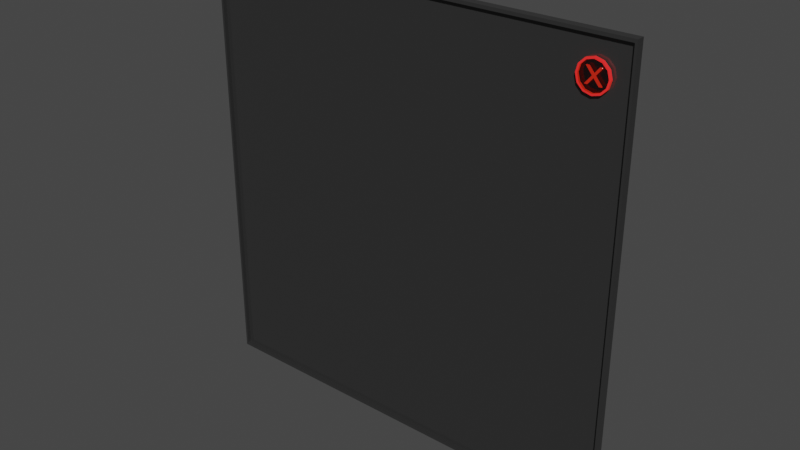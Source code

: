 # Source: QM_InfoTable.blend  (saved by Blender 2.83.1; exported with 4.5.12 LTS)
import bpy
from mathutils import Matrix  # noqa: F401  (used for matrix-valued properties, if any)

bpy.ops.wm.read_factory_settings(use_empty=True)
scene = bpy.context.scene
scene.name = 'Scene'

# ---- collections
col_collection = bpy.data.collections.new('Collection'); scene.collection.children.link(col_collection)

# ---- materials (node trees are filled in below, after node groups)
mat_metal_light = bpy.data.materials.new('Metal Light')
mat_metal_light.use_transparent_shadow = False
mat_red = bpy.data.materials.new('Red')
mat_red.use_transparent_shadow = False
mat_glass = bpy.data.materials.new('Glass')
mat_glass.surface_render_method = 'BLENDED'
mat_glass.blend_method = 'BLEND'
mat_glass.use_transparent_shadow = False
mat_glass.use_raytrace_refraction = True
mat_glass.use_screen_refraction = True
mat_glass.thickness_mode = 'SLAB'

# ---- node groups
ng_auto_smooth = bpy.data.node_groups.new('Auto Smooth', 'GeometryNodeTree')
_s = ng_auto_smooth.interface.new_socket(name='Geometry', in_out='OUTPUT', socket_type='NodeSocketGeometry')
_s = ng_auto_smooth.interface.new_socket(name='Geometry', in_out='INPUT', socket_type='NodeSocketGeometry')
_s = ng_auto_smooth.interface.new_socket(name='Angle', in_out='INPUT', socket_type='NodeSocketFloat')
_s.subtype = 'ANGLE'
_s.min_value = 0.0
_s.max_value = 3.142
ng_auto_smooth.is_modifier = True
_N = ng_auto_smooth.nodes; _L = ng_auto_smooth.links
n0 = _N.new('NodeGroupOutput'); n0.name = 'Group Output'; n0.location = (480, -100)
n1 = _N.new('NodeGroupInput'); n1.name = 'Group Input'; n1.location = (-420, -300)
n2 = _N.new('NodeGroupInput'); n2.name = 'Group Input.001'; n2.location = (-60, -100)
n3 = _N.new('GeometryNodeSetShadeSmooth'); n3.name = 'Set Shade Smooth'; n3.location = (120, -100)
n3.domain = 'EDGE'
n4 = _N.new('GeometryNodeSetShadeSmooth'); n4.name = 'Set Shade Smooth.001'; n4.location = (300, -100)
n5 = _N.new('GeometryNodeInputMeshEdgeAngle'); n5.name = 'Edge Angle'; n5.location = (-420, -220)
n6 = _N.new('GeometryNodeInputEdgeSmooth'); n6.name = 'Is Edge Smooth'; n6.location = (-60, -160)
n7 = _N.new('GeometryNodeInputShadeSmooth'); n7.name = 'Is Face Smooth'; n7.location = (-240, -340)
n8 = _N.new('FunctionNodeBooleanMath'); n8.name = 'Boolean Math'; n8.location = (-60, -220)
n9 = _N.new('FunctionNodeCompare'); n9.name = 'Compare'; n9.location = (-240, -180)
n9.operation = 'LESS_EQUAL'
_L.new(n5.outputs[0], n9.inputs[0])
_L.new(n4.outputs[0], n0.inputs[0])
_L.new(n1.outputs[1], n9.inputs[1])
_L.new(n9.outputs[0], n8.inputs[0])
_L.new(n7.outputs[0], n8.inputs[1])
_L.new(n2.outputs[0], n3.inputs[0])
_L.new(n6.outputs[0], n3.inputs[1])
_L.new(n3.outputs[0], n4.inputs[0])
_L.new(n8.outputs[0], n3.inputs[2])
n0.is_active_output = True

# ---- material node trees
mat_metal_light.use_nodes = True; mat_metal_light.node_tree.nodes.clear()
_N = mat_metal_light.node_tree.nodes; _L = mat_metal_light.node_tree.links
n0 = _N.new('ShaderNodeOutputMaterial'); n0.name = 'Material Output'; n0.location = (300, 300)
n1 = _N.new('ShaderNodeBsdfPrincipled'); n1.name = 'Principled BSDF'; n1.location = (10, 300)
n1.distribution = 'GGX'
n1.subsurface_method = 'BURLEY'
n1.inputs[0].default_value = (0.06072, 0.06072, 0.06072, 1.0)
n1.inputs[1].default_value = 0.5143
n1.inputs[2].default_value = 0.1343
n1.inputs[3].default_value = 1.45
n1.inputs[27].default_value = (0.0, 0.0, 0.0, 1.0)
n1.inputs[28].default_value = 1.0
_L.new(n1.outputs[0], n0.inputs[0])
n0.is_active_output = True
mat_red.use_nodes = True; mat_red.node_tree.nodes.clear()
_N = mat_red.node_tree.nodes; _L = mat_red.node_tree.links
n0 = _N.new('ShaderNodeOutputMaterial'); n0.name = 'Material Output'; n0.location = (300, 300)
n1 = _N.new('ShaderNodeBsdfPrincipled'); n1.name = 'Principled BSDF'; n1.location = (10, 300)
n1.distribution = 'GGX'
n1.subsurface_method = 'BURLEY'
n1.inputs[0].default_value = (0.8, 0.007058, 0.0249, 1.0)
n1.inputs[3].default_value = 1.45
n1.inputs[27].default_value = (0.4575, 0.01577, 0.004029, 1.0)
n1.inputs[28].default_value = 1.0
_L.new(n1.outputs[0], n0.inputs[0])
n0.is_active_output = True
mat_glass.use_nodes = True; mat_glass.node_tree.nodes.clear()
_N = mat_glass.node_tree.nodes; _L = mat_glass.node_tree.links
n0 = _N.new('ShaderNodeOutputMaterial'); n0.name = 'Material Output'; n0.location = (300, 300)
n1 = _N.new('ShaderNodeBsdfPrincipled'); n1.name = 'Principled BSDF'; n1.location = (10, 300)
n1.distribution = 'GGX'
n1.subsurface_method = 'BURLEY'
n1.inputs[0].default_value = (0.01169, 0.01813, 0.02539, 1.0)
n1.inputs[1].default_value = 0.4629
n1.inputs[2].default_value = 0.04857
n1.inputs[3].default_value = 1.45
n1.inputs[4].default_value = 0.08571
n1.inputs[27].default_value = (0.0, 0.0, 0.0, 1.0)
n1.inputs[28].default_value = 1.0
_L.new(n1.outputs[0], n0.inputs[0])
n0.is_active_output = True

# ---- world
world_world = bpy.data.worlds.new('World'); scene.world = world_world
world_world.use_nodes = True; world_world.node_tree.nodes.clear()
_N = world_world.node_tree.nodes; _L = world_world.node_tree.links
n0 = _N.new('ShaderNodeOutputWorld'); n0.name = 'World Output'; n0.location = (300, 300)
n1 = _N.new('ShaderNodeBackground'); n1.name = 'Background'; n1.location = (10, 300)
n1.inputs[0].default_value = (0.05088, 0.05088, 0.05088, 1.0)
_L.new(n1.outputs[0], n0.inputs[0])
n0.is_active_output = True
world_world.color = (0.05088, 0.05088, 0.05088)
world_world.use_sun_shadow = False
world_world.sun_shadow_jitter_overblur = 0.0

# ---- meshes
me_cube_009 = bpy.data.meshes.new('Cube.009')
me_cube_009.from_pydata([(-11.52, -0.1515, -8.018), (-11.52, -0.1515, 8.034), (-11.64, 0.1515, -8.136), (-11.64, 0.1515, 8.152), (11.52, -0.1515, -8.018), (11.52, -0.1515, 8.034), (11.64, 0.1515, -8.136), (11.64, 0.1515, 8.152), (-11.64, -0.1515, -8.136), (-11.64, -0.1515, 8.152), (11.64, -0.1515, 8.152), (11.64, -0.1515, -8.136), (-11.52, -0.003605, -8.018), (-11.52, -0.003605, 8.034), (11.52, -0.003605, 8.034), (11.52, -0.003605, -8.018)], [], [(8, 9, 3, 2), (2, 3, 7, 6), (6, 7, 10, 11), (5, 1, 13, 14), (2, 6, 11, 8), (7, 3, 9, 10), (0, 1, 9, 8), (5, 4, 11, 10), (4, 0, 8, 11), (1, 5, 10, 9), (15, 14, 13, 12), (4, 5, 14, 15), (0, 4, 15, 12), (1, 0, 12, 13)])
me_cube_009.polygons.foreach_set('use_smooth', [True] * 14)
_uv = me_cube_009.uv_layers.new(name='UVMap')
_uv.uv.foreach_set('vector', [0.6066, 0.741, 0.6066, 0.6929, 0.6169, 0.6929, 0.6169, 0.741, 0.336, 0.7423, 0.2833, 0.7423, 0.2833, 0.02162, 0.336, 0.02162, 0.8813, 0.4936, 0.8813, 0.5417, 0.871, 0.5417, 0.871, 0.4936, 0.9948, 0.7348, 0.9948, 0.0214, 0.9998, 0.0214, 0.9998, 0.7348, 0.9434, 0.7423, 0.9434, 0.02162, 0.9537, 0.02162, 0.9537, 0.7423, 0.9319, 0.02162, 0.9319, 0.7423, 0.9216, 0.7423, 0.9216, 0.02162, 0.3431, 0.7387, 0.3878, 0.7387, 0.3918, 0.7423, 0.3391, 0.7423, 0.3878, 0.02528, 0.3431, 0.02528, 0.3391, 0.02162, 0.3918, 0.02162, 0.3431, 0.02528, 0.3431, 0.7387, 0.3391, 0.7423, 0.3391, 0.02162, 0.3878, 0.7387, 0.3878, 0.02528, 0.3918, 0.02162, 0.3918, 0.7423, 0.5356, 0.0214, 0.5803, 0.0214, 0.5803, 0.7348, 0.5356, 0.7348, 0.6098, 0.677, 0.6098, 0.6362, 0.6148, 0.6362, 0.6148, 0.677, 0.9789, 0.7348, 0.9789, 0.0214, 0.9839, 0.0214, 0.9839, 0.7348, 0.8003, 0.7145, 0.8003, 0.6737, 0.8054, 0.6737, 0.8054, 0.7145])
me_cube_009.materials.append(mat_metal_light)
me_cube_009.use_remesh_fix_poles = True
me_cube_009.use_remesh_preserve_attributes = False
me_cube_009.use_mirror_vertex_groups = False
me_cube_009.update()
me_circle_002 = bpy.data.meshes.new('Circle.002')
me_circle_002.from_pydata([(0.0, 1.0, 0.0), (-0.5, 0.866, 0.0), (-0.866, 0.5, 0.0), (-1.0, -4.371e-08, 0.0), (-0.866, -0.5, 0.0), (-0.5, -0.866, 0.0), (-1.51e-07, -1.0, 0.0), (0.5, -0.866, 0.0), (0.866, -0.5, 0.0), (1.0, -4.649e-07, 0.0), (0.866, 0.5, 0.0), (0.5, 0.866, 0.0), (1.041e-09, 0.8953, 0.0), (-0.4476, 0.7753, 0.0), (-0.7753, 0.4476, 0.0), (-0.8953, -5.37e-08, 0.0), (-0.7753, -0.4476, 0.0), (-0.4476, -0.7753, 0.0), (-1.341e-07, -0.8953, 0.0), (0.4476, -0.7753, 0.0), (0.7753, -0.4476, 0.0), (0.8953, -4.308e-07, 0.0), (0.7753, 0.4476, 0.0), (0.4476, 0.7753, 0.0), (0.0, 1.0, 0.1551), (-0.5, 0.866, 0.1551), (-0.866, 0.5, 0.1551), (-1.0, -4.371e-08, 0.1551), (-0.866, -0.5, 0.1551), (-0.5, -0.866, 0.1551), (-1.51e-07, -1.0, 0.1551), (0.5, -0.866, 0.1551), (0.866, -0.5, 0.1551), (1.0, -4.649e-07, 0.1551), (0.866, 0.5, 0.1551), (0.5, 0.866, 0.1551), (1.041e-09, 0.8953, 0.1551), (-0.4476, 0.7753, 0.1551), (-0.7753, 0.4476, 0.1551), (-0.8953, -5.37e-08, 0.1551), (-0.7753, -0.4476, 0.1551), (-0.4476, -0.7753, 0.1551), (-1.341e-07, -0.8953, 0.1551), (0.4476, -0.7753, 0.1551), (0.7753, -0.4476, 0.1551), (0.8953, -4.308e-07, 0.1551), (0.7753, 0.4476, 0.1551), (0.4476, 0.7753, 0.1551), (0.4697, 0.4816, 0.007538), (0.3033, 0.4816, 0.007538), (0.003086, 0.1151, 0.007538), (-0.2986, 0.4816, 0.007538), (-0.4663, 0.4816, 0.007538), (-0.08149, 0.01786, 0.007538), (-0.4959, -0.4797, 0.007538), (-0.3282, -0.4797, 0.007538), (0.003086, -0.08222, 0.007538), (0.3301, -0.4797, 0.007538), (0.4965, -0.4797, 0.007538), (0.08625, 0.01786, 0.007538), (0.4697, 0.4816, 0.09374), (0.3033, 0.4816, 0.09374), (0.003086, 0.1151, 0.09374), (-0.2986, 0.4816, 0.09374), (-0.4663, 0.4816, 0.09374), (-0.08149, 0.01786, 0.09374), (-0.4959, -0.4797, 0.09374), (-0.3282, -0.4797, 0.09374), (0.003086, -0.08222, 0.09374), (0.3301, -0.4797, 0.09374), (0.4965, -0.4797, 0.09374), (0.08625, 0.01786, 0.09374), (0.3499, 0.8446, -2.001e-07), (0.6465, 0.6465, -1.393e-07), (0.8446, 0.3499, -6.249e-08), (0.9142, -1.794e-08, -5.493e-09), (0.8446, -0.3499, 5.151e-08), (0.6465, -0.6465, 7.134e-08), (0.3499, -0.8446, 1.107e-07), (0.3232, 0.8446, 0.06999), (0.5972, 0.6465, 0.1293), (0.7803, 0.3499, 0.169), (0.8446, 1.186e-08, 0.1829), (0.7803, -0.3499, 0.169), (0.5972, -0.6465, 0.1293), (0.3232, -0.8446, 0.06999), (0.2474, 0.8446, 0.1293), (0.4571, 0.6465, 0.239), (0.5972, 0.3499, 0.3122), (0.6465, 3.712e-08, 0.3379), (0.5972, -0.3499, 0.3122), (0.4571, -0.6465, 0.239), (0.2474, -0.8446, 0.1293), (0.1339, 0.8446, 0.169), (0.2474, 0.6465, 0.3122), (0.3232, 0.3499, 0.4079), (0.3499, 5.4e-08, 0.4415), (0.3232, -0.3499, 0.4079), (0.2474, -0.6465, 0.3122), (0.1339, -0.8446, 0.169), (8.872e-07, 0.8446, 0.1829), (7.101e-07, 0.6465, 0.3379), (6.829e-07, 0.3499, 0.4415), (6.556e-07, 5.993e-08, 0.4779), (6.829e-07, -0.3499, 0.4415), (7.101e-07, -0.6465, 0.3379), (8.055e-07, -0.8446, 0.1829), (-0.1339, 0.8446, 0.169), (-0.2474, 0.6465, 0.3122), (-0.3232, 0.3499, 0.4079), (-0.3499, 5.4e-08, 0.4415), (-0.3232, -0.3499, 0.4079), (-0.2474, -0.6465, 0.3122), (-0.1339, -0.8446, 0.169), (-0.2474, 0.8446, 0.1293), (-0.4571, 0.6465, 0.239), (-0.5972, 0.3499, 0.3122), (-0.6465, 3.712e-08, 0.3379), (-0.5972, -0.3499, 0.3122), (-0.4571, -0.6465, 0.239), (-0.2474, -0.8446, 0.1293), (-0.3232, 0.8446, 0.06999), (-0.5972, 0.6465, 0.1293), (-0.7803, 0.3499, 0.169), (-0.8446, 1.186e-08, 0.1829), (-0.7803, -0.3499, 0.169), (-0.5972, -0.6465, 0.1293), (-0.3232, -0.8446, 0.06999), (-0.3499, 0.8446, -2.57e-07), (-0.6465, 0.6465, -3.387e-07), (-0.8446, 0.3499, -3.046e-07), (-0.9142, -1.794e-08, -2.904e-07), (-0.8446, -0.3499, -1.906e-07), (-0.6465, -0.6465, -1.281e-07), (-0.3499, -0.8446, -2.456e-08), (9.537e-07, 0.9142, -1.489e-07), (9.537e-07, -0.9142, 7.678e-08)], [], [(0, 12, 23, 11), (2, 14, 13, 1), (9, 21, 20, 8), (6, 18, 17, 5), (3, 15, 14, 2), (10, 22, 21, 9), (7, 19, 18, 6), (4, 16, 15, 3), (11, 23, 22, 10), (1, 13, 12, 0), (8, 20, 19, 7), (5, 17, 16, 4), (24, 35, 47, 36), (26, 25, 37, 38), (33, 32, 44, 45), (30, 29, 41, 42), (27, 26, 38, 39), (34, 33, 45, 46), (31, 30, 42, 43), (28, 27, 39, 40), (35, 34, 46, 47), (25, 24, 36, 37), (32, 31, 43, 44), (29, 28, 40, 41), (18, 19, 43, 42), (0, 11, 35, 24), (5, 4, 28, 29), (19, 20, 44, 43), (12, 13, 37, 36), (6, 5, 29, 30), (20, 21, 45, 44), (13, 14, 38, 37), (7, 6, 30, 31), (21, 22, 46, 45), (14, 15, 39, 38), (8, 7, 31, 32), (22, 23, 47, 46), (1, 0, 24, 25), (15, 16, 40, 39), (9, 8, 32, 33), (23, 12, 36, 47), (2, 1, 25, 26), (16, 17, 41, 40), (10, 9, 33, 34), (3, 2, 26, 27), (17, 18, 42, 41), (11, 10, 34, 35), (4, 3, 27, 28), (53, 52, 51), (53, 51, 50), (50, 49, 48), (50, 48, 59), (53, 50, 59), (54, 53, 59), (54, 59, 56), (56, 59, 58), (54, 56, 55), (57, 56, 58), (65, 63, 64), (65, 62, 63), (62, 60, 61), (62, 71, 60), (65, 71, 62), (66, 71, 65), (66, 68, 71), (68, 70, 71), (66, 67, 68), (69, 70, 68), (49, 50, 62, 61), (56, 57, 69, 68), (51, 52, 64, 63), (59, 48, 60, 71), (58, 59, 71, 70), (57, 58, 70, 69), (52, 53, 65, 64), (54, 55, 67, 66), (48, 49, 61, 60), (50, 51, 63, 62), (53, 54, 66, 65), (55, 56, 68, 67), (78, 77, 84, 85), (76, 75, 82, 83), (74, 73, 80, 81), (72, 135, 79), (136, 78, 85), (77, 76, 83, 84), (75, 74, 81, 82), (73, 72, 79, 80), (81, 80, 87, 88), (79, 135, 86), (136, 85, 92), (84, 83, 90, 91), (82, 81, 88, 89), (80, 79, 86, 87), (85, 84, 91, 92), (83, 82, 89, 90), (136, 92, 99), (91, 90, 97, 98), (89, 88, 95, 96), (87, 86, 93, 94), (92, 91, 98, 99), (90, 89, 96, 97), (88, 87, 94, 95), (86, 135, 93), (94, 93, 100, 101), (99, 98, 105, 106), (97, 96, 103, 104), (95, 94, 101, 102), (93, 135, 100), (136, 99, 106), (98, 97, 104, 105), (96, 95, 102, 103), (106, 105, 112, 113), (104, 103, 110, 111), (102, 101, 108, 109), (100, 135, 107), (136, 106, 113), (105, 104, 111, 112), (103, 102, 109, 110), (101, 100, 107, 108), (107, 135, 114), (136, 113, 120), (112, 111, 118, 119), (110, 109, 116, 117), (108, 107, 114, 115), (113, 112, 119, 120), (111, 110, 117, 118), (109, 108, 115, 116), (119, 118, 125, 126), (117, 116, 123, 124), (115, 114, 121, 122), (120, 119, 126, 127), (118, 117, 124, 125), (116, 115, 122, 123), (114, 135, 121), (136, 120, 127), (127, 126, 133, 134), (125, 124, 131, 132), (123, 122, 129, 130), (121, 135, 128), (136, 127, 134), (126, 125, 132, 133), (124, 123, 130, 131), (122, 121, 128, 129)])
me_circle_002.polygons.foreach_set('use_smooth', [True] * 144)
me_circle_002.polygons.foreach_set('material_index', [0, 0, 0, 0, 0, 0, 0, 0, 0, 0, 0, 0, 0, 0, 0, 0, 0, 0, 0, 0, 0, 0, 0, 0, 0, 0, 0, 0, 0, 0, 0, 0, 0, 0, 0, 0, 0, 0, 0, 0, 0, 0, 0, 0, 0, 0, 0, 0, 0, 0, 0, 0, 0, 0, 0, 0, 0, 0, 0, 0, 0, 0, 0, 0, 0, 0, 0, 0, 0, 0, 0, 0, 0, 0, 0, 0, 0, 0, 0, 0, 1, 1, 1, 1, 1, 1, 1, 1, 1, 1, 1, 1, 1, 1, 1, 1, 1, 1, 1, 1, 1, 1, 1, 1, 1, 1, 1, 1, 1, 1, 1, 1, 1, 1, 1, 1, 1, 1, 1, 1, 1, 1, 1, 1, 1, 1, 1, 1, 1, 1, 1, 1, 1, 1, 1, 1, 1, 1, 1, 1, 1, 1, 1, 1])
_uv = me_circle_002.uv_layers.new(name='UVMap')
_uv.uv.foreach_set('vector', [0.0, 0.0, 0.0, 0.0, 0.0, 0.0, 0.0, 0.0, 0.0, 0.0, 0.0, 0.0, 0.0, 0.0, 0.0, 0.0, 0.0, 0.0, 0.0, 0.0, 0.0, 0.0, 0.0, 0.0, 0.0, 0.0, 0.0, 0.0, 0.0, 0.0, 0.0, 0.0, 0.0, 0.0, 0.0, 0.0, 0.0, 0.0, 0.0, 0.0, 0.0, 0.0, 0.0, 0.0, 0.0, 0.0, 0.0, 0.0, 0.0, 0.0, 0.0, 0.0, 0.0, 0.0, 0.0, 0.0, 0.0, 0.0, 0.0, 0.0, 0.0, 0.0, 0.0, 0.0, 0.0, 0.0, 0.0, 0.0, 0.0, 0.0, 0.0, 0.0, 0.0, 0.0, 0.0, 0.0, 0.0, 0.0, 0.0, 0.0, 0.0, 0.0, 0.0, 0.0, 0.0, 0.0, 0.0, 0.0, 0.0, 0.0, 0.0, 0.0, 0.0, 0.0, 0.0, 0.0, 0.0, 0.0, 0.0, 0.0, 0.0, 0.0, 0.0, 0.0, 0.0, 0.0, 0.0, 0.0, 0.0, 0.0, 0.0, 0.0, 0.0, 0.0, 0.0, 0.0, 0.0, 0.0, 0.0, 0.0, 0.0, 0.0, 0.0, 0.0, 0.0, 0.0, 0.0, 0.0, 0.0, 0.0, 0.0, 0.0, 0.0, 0.0, 0.0, 0.0, 0.0, 0.0, 0.0, 0.0, 0.0, 0.0, 0.0, 0.0, 0.0, 0.0, 0.0, 0.0, 0.0, 0.0, 0.0, 0.0, 0.0, 0.0, 0.0, 0.0, 0.0, 0.0, 0.0, 0.0, 0.0, 0.0, 0.0, 0.0, 0.0, 0.0, 0.0, 0.0, 0.0, 0.0, 0.0, 0.0, 0.0, 0.0, 0.0, 0.0, 0.0, 0.0, 0.0, 0.0, 0.0, 0.0, 0.0, 0.0, 0.0, 0.0, 0.0, 0.0, 0.0, 0.0, 0.0, 0.0, 0.0, 0.0, 0.0, 0.0, 0.0, 0.0, 0.0, 0.0, 0.0, 0.0, 0.0, 0.0, 0.0, 0.0, 0.0, 0.0, 0.0, 0.0, 0.0, 0.0, 0.0, 0.0, 0.0, 0.0, 0.0, 0.0, 0.0, 0.0, 0.0, 0.0, 0.0, 0.0, 0.0, 0.0, 0.0, 0.0, 0.0, 0.0, 0.0, 0.0, 0.0, 0.0, 0.0, 0.0, 0.0, 0.0, 0.0, 0.0, 0.0, 0.0, 0.0, 0.0, 0.0, 0.0, 0.0, 0.0, 0.0, 0.0, 0.0, 0.0, 0.0, 0.0, 0.0, 0.0, 0.0, 0.0, 0.0, 0.0, 0.0, 0.0, 0.0, 0.0, 0.0, 0.0, 0.0, 0.0, 0.0, 0.0, 0.0, 0.0, 0.0, 0.0, 0.0, 0.0, 0.0, 0.0, 0.0, 0.0, 0.0, 0.0, 0.0, 0.0, 0.0, 0.0, 0.0, 0.0, 0.0, 0.0, 0.0, 0.0, 0.0, 0.0, 0.0, 0.0, 0.0, 0.0, 0.0, 0.0, 0.0, 0.0, 0.0, 0.0, 0.0, 0.0, 0.0, 0.0, 0.0, 0.0, 0.0, 0.0, 0.0, 0.0, 0.0, 0.0, 0.0, 0.0, 0.0, 0.0, 0.0, 0.0, 0.0, 0.0, 0.0, 0.0, 0.0, 0.0, 0.0, 0.0, 0.0, 0.0, 0.0, 0.0, 0.0, 0.0, 0.0, 0.0, 0.0, 0.0, 0.0, 0.0, 0.0, 0.0, 0.0, 0.0, 0.0, 0.0, 0.0, 0.0, 0.0, 0.0, 0.0, 0.0, 0.0, 0.0, 0.0, 0.0, 0.0, 0.0, 0.0, 0.0, 0.0, 0.0, 0.0, 0.0, 0.0, 0.0, 0.0, 0.0, 0.0, 0.0, 0.0, 0.0, 0.0, 0.0, 0.0, 0.0, 0.0, 0.0, 0.0, 0.0, 0.0, 0.0, 0.0, 0.0, 0.0, 0.0, 0.0, 0.0, 0.0, 0.0, 0.0, 0.0, 0.0, 0.0, 0.0, 0.0, 0.0, 0.0, 0.0, 0.0, 0.0, 0.0, 0.0, 0.0, 0.0, 0.0, 0.0, 0.0, 0.0, 0.0, 0.0, 0.0, 0.0, 0.0, 0.0, 0.0, 0.0, 0.0, 0.0, 0.0, 0.0, 0.0, 0.0, 0.0, 0.0, 0.0, 0.0, 0.0, 0.0, 0.0, 0.0, 0.0, 0.0, 0.0, 0.0, 0.0, 0.0, 0.0, 0.0, 0.0, 0.0, 0.0, 0.0, 0.0, 0.0, 0.0, 0.0, 0.0, 0.0, 0.0, 0.0, 0.0, 0.0, 0.0, 0.0, 0.0, 0.0, 0.0, 0.0, 0.0, 0.0, 0.0, 0.0, 0.0, 0.0, 0.0, 0.0, 0.0, 0.0, 0.0, 0.0, 0.0, 0.0, 0.0, 0.0, 0.0, 0.0, 0.0, 0.0, 0.0, 0.0, 0.0, 0.0, 0.0, 0.0, 0.0, 0.0, 0.0, 0.0, 0.0, 0.0, 0.0, 0.0, 0.0, 0.0, 0.0, 0.0, 0.0, 0.0, 0.0, 0.0, 0.0, 0.0, 0.0, 0.0, 0.0, 0.0, 0.0, 0.0, 0.0, 0.0, 0.0, 0.0, 0.0, 0.0, 0.0, 0.0, 0.0, 0.0, 0.0, 0.0, 0.0, 0.0, 0.0, 0.0, 0.0, 0.0, 0.0, 0.0, 0.0, 0.0, 0.0, 0.0, 0.0, 0.0, 0.0, 0.0, 0.0, 0.0, 0.0, 0.0, 0.0, 0.0, 0.0, 0.0, 0.0, 0.0, 0.0, 0.0, 0.0, 0.0, 0.0, 0.0, 0.0, 0.0, 0.0, 0.0, 0.0, 0.0, 0.0, 0.0, 0.0, 0.0, 0.0, 0.0, 0.0, 0.0, 0.0, 0.0, 0.0, 0.0, 0.0, 0.0, 0.0, 0.0, 0.0, 0.0, 0.0, 0.0, 0.0, 0.0, 0.0, 0.0, 0.0, 0.0, 0.0, 0.0, 0.0, 0.0, 0.0, 0.0, 0.0, 0.0, 0.0, 0.0, 0.0, 0.0, 0.0, 0.5, 0.125, 0.5, 0.25, 0.4375, 0.25, 0.4375, 0.125, 0.5, 0.375, 0.5, 0.5, 0.4375, 0.5, 0.4375, 0.375, 0.5, 0.625, 0.5, 0.75, 0.4375, 0.75, 0.4375, 0.625, 0.5, 0.875, 0.4688, 1.0, 0.4375, 0.875, 0.4688, 0.0, 0.5, 0.125, 0.4375, 0.125, 0.5, 0.25, 0.5, 0.375, 0.4375, 0.375, 0.4375, 0.25, 0.5, 0.5, 0.5, 0.625, 0.4375, 0.625, 0.4375, 0.5, 0.5, 0.75, 0.5, 0.875, 0.4375, 0.875, 0.4375, 0.75, 0.4375, 0.625, 0.4375, 0.75, 0.375, 0.75, 0.375, 0.625, 0.4375, 0.875, 0.4063, 1.0, 0.375, 0.875, 0.4063, 0.0, 0.4375, 0.125, 0.375, 0.125, 0.4375, 0.25, 0.4375, 0.375, 0.375, 0.375, 0.375, 0.25, 0.4375, 0.5, 0.4375, 0.625, 0.375, 0.625, 0.375, 0.5, 0.4375, 0.75, 0.4375, 0.875, 0.375, 0.875, 0.375, 0.75, 0.4375, 0.125, 0.4375, 0.25, 0.375, 0.25, 0.375, 0.125, 0.4375, 0.375, 0.4375, 0.5, 0.375, 0.5, 0.375, 0.375, 0.3438, 0.0, 0.375, 0.125, 0.3125, 0.125, 0.375, 0.25, 0.375, 0.375, 0.3125, 0.375, 0.3125, 0.25, 0.375, 0.5, 0.375, 0.625, 0.3125, 0.625, 0.3125, 0.5, 0.375, 0.75, 0.375, 0.875, 0.3125, 0.875, 0.3125, 0.75, 0.375, 0.125, 0.375, 0.25, 0.3125, 0.25, 0.3125, 0.125, 0.375, 0.375, 0.375, 0.5, 0.3125, 0.5, 0.3125, 0.375, 0.375, 0.625, 0.375, 0.75, 0.3125, 0.75, 0.3125, 0.625, 0.375, 0.875, 0.3438, 1.0, 0.3125, 0.875, 0.3125, 0.75, 0.3125, 0.875, 0.25, 0.875, 0.25, 0.75, 0.3125, 0.125, 0.3125, 0.25, 0.25, 0.25, 0.25, 0.125, 0.3125, 0.375, 0.3125, 0.5, 0.25, 0.5, 0.25, 0.375, 0.3125, 0.625, 0.3125, 0.75, 0.25, 0.75, 0.25, 0.625, 0.3125, 0.875, 0.2812, 1.0, 0.25, 0.875, 0.2812, 0.0, 0.3125, 0.125, 0.25, 0.125, 0.3125, 0.25, 0.3125, 0.375, 0.25, 0.375, 0.25, 0.25, 0.3125, 0.5, 0.3125, 0.625, 0.25, 0.625, 0.25, 0.5, 0.25, 0.125, 0.25, 0.25, 0.1875, 0.25, 0.1875, 0.125, 0.25, 0.375, 0.25, 0.5, 0.1875, 0.5, 0.1875, 0.375, 0.25, 0.625, 0.25, 0.75, 0.1875, 0.75, 0.1875, 0.625, 0.25, 0.875, 0.2187, 1.0, 0.1875, 0.875, 0.2187, 0.0, 0.25, 0.125, 0.1875, 0.125, 0.25, 0.25, 0.25, 0.375, 0.1875, 0.375, 0.1875, 0.25, 0.25, 0.5, 0.25, 0.625, 0.1875, 0.625, 0.1875, 0.5, 0.25, 0.75, 0.25, 0.875, 0.1875, 0.875, 0.1875, 0.75, 0.1875, 0.875, 0.1562, 1.0, 0.125, 0.875, 0.1562, 0.0, 0.1875, 0.125, 0.125, 0.125, 0.1875, 0.25, 0.1875, 0.375, 0.125, 0.375, 0.125, 0.25, 0.1875, 0.5, 0.1875, 0.625, 0.125, 0.625, 0.125, 0.5, 0.1875, 0.75, 0.1875, 0.875, 0.125, 0.875, 0.125, 0.75, 0.1875, 0.125, 0.1875, 0.25, 0.125, 0.25, 0.125, 0.125, 0.1875, 0.375, 0.1875, 0.5, 0.125, 0.5, 0.125, 0.375, 0.1875, 0.625, 0.1875, 0.75, 0.125, 0.75, 0.125, 0.625, 0.125, 0.25, 0.125, 0.375, 0.0625, 0.375, 0.0625, 0.25, 0.125, 0.5, 0.125, 0.625, 0.0625, 0.625, 0.0625, 0.5, 0.125, 0.75, 0.125, 0.875, 0.0625, 0.875, 0.0625, 0.75, 0.125, 0.125, 0.125, 0.25, 0.0625, 0.25, 0.0625, 0.125, 0.125, 0.375, 0.125, 0.5, 0.0625, 0.5, 0.0625, 0.375, 0.125, 0.625, 0.125, 0.75, 0.0625, 0.75, 0.0625, 0.625, 0.125, 0.875, 0.09375, 1.0, 0.0625, 0.875, 0.09375, 0.0, 0.125, 0.125, 0.0625, 0.125, 0.0625, 0.125, 0.0625, 0.25, 0.0, 0.25, 0.0, 0.125, 0.0625, 0.375, 0.0625, 0.5, 0.0, 0.5, 0.0, 0.375, 0.0625, 0.625, 0.0625, 0.75, 0.0, 0.75, 0.0, 0.625, 0.0625, 0.875, 0.03125, 1.0, 0.0, 0.875, 0.03125, 0.0, 0.0625, 0.125, 0.0, 0.125, 0.0625, 0.25, 0.0625, 0.375, 0.0, 0.375, 0.0, 0.25, 0.0625, 0.5, 0.0625, 0.625, 0.0, 0.625, 0.0, 0.5, 0.0625, 0.75, 0.0625, 0.875, 0.0, 0.875, 0.0, 0.75])
me_circle_002.materials.append(mat_red)
me_circle_002.materials.append(mat_glass)
me_circle_002.use_remesh_fix_poles = True
me_circle_002.use_remesh_preserve_attributes = False
me_circle_002.use_mirror_vertex_groups = False
me_circle_002.update()

# ---- objects
ob_cube_003 = bpy.data.objects.new('Cube.003', me_cube_009)
ob_circle = bpy.data.objects.new('Circle', me_circle_002)

# ---- transforms, parenting, visibility, modifiers, constraints
ob_cube_003.location = (0.0, 0.0, 0.0)
ob_cube_003.scale = (0.7, 1.0, 1.0)
ob_cube_003.lineart.crease_threshold = 0.0
_m = ob_cube_003.modifiers.new('Auto Smooth', 'NODES')
_m.node_group = ng_auto_smooth
_gi = [s.identifier for s in ng_auto_smooth.interface.items_tree if s.item_type == 'SOCKET' and s.in_out == 'INPUT']
_m[_gi[1]] = 0.5236  # Angle
ob_circle.location = (6.904, -0.07652, 6.853)
ob_circle.rotation_euler = (1.571, -0.0, 0.0)
ob_circle.scale = (0.566, 0.566, 0.566)
ob_circle.lineart.crease_threshold = 0.0
_m = ob_circle.modifiers.new('Auto Smooth', 'NODES')
_m.node_group = ng_auto_smooth
_gi = [s.identifier for s in ng_auto_smooth.interface.items_tree if s.item_type == 'SOCKET' and s.in_out == 'INPUT']
_m[_gi[1]] = 0.5236  # Angle

# ---- collection membership
col_collection.objects.link(ob_cube_003)
col_collection.objects.link(ob_circle)

# ---- scene / render settings (as saved in the file)
scene.frame_start = 1; scene.frame_end = 250; scene.frame_set(1)
scene.render.engine = 'BLENDER_EEVEE_NEXT'
scene.cycles.use_denoising = False
scene.cycles.samples = 128
scene.cycles.sampling_pattern = 'TABULATED_SOBOL'
scene.cycles.use_adaptive_sampling = False
scene.cycles.use_light_tree = False
scene.eevee.use_gtao = True
scene.eevee.gtao_distance = 10.0
scene.view_settings.view_transform = 'Filmic'
bpy.context.view_layer.update()

# ---- added for rendering (the .blend has no active camera and no usable light): camera, sun
cam_auto = bpy.data.cameras.new('AutoCamera')
cam_auto.lens = 50.0
cam_auto.sensor_width = 36.0
cam_auto.clip_end = 1000.0
ob_auto_camera = bpy.data.objects.new('AutoCamera', cam_auto)
scene.collection.objects.link(ob_auto_camera)
ob_auto_camera.location = (21.3239, -25.6864, 17.067)
ob_auto_camera.rotation_euler = (1.09748, -7.21219e-08, 0.694738)
scene.camera = ob_auto_camera
light_auto_sun = bpy.data.lights.new('AutoSun', 'SUN')
light_auto_sun.energy = 3.0
light_auto_sun.angle = 0.0523599
ob_auto_sun = bpy.data.objects.new('AutoSun', light_auto_sun)
scene.collection.objects.link(ob_auto_sun)
ob_auto_sun.rotation_euler = (0.872665, 0.174533, 0.523599)
bpy.context.view_layer.update()
